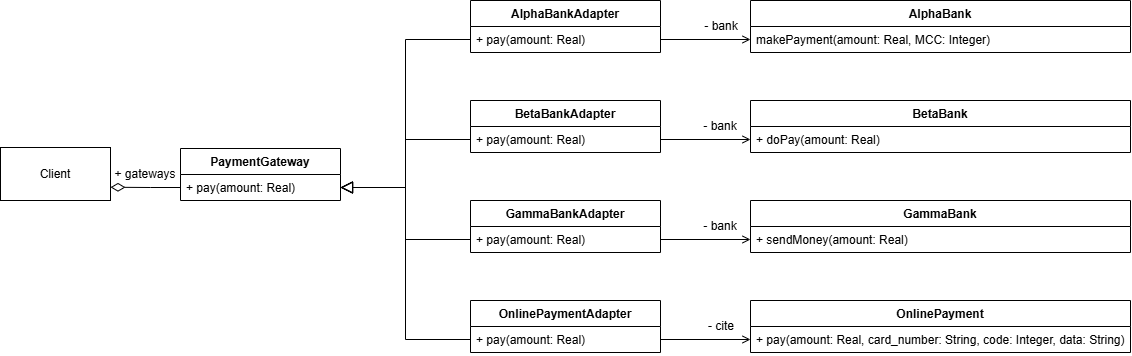

The diagram above was exported from draw.io. Its source (the exported page's mxGraphModel, read from the mxfile embedded in the PNG):
<mxGraphModel dx="1985" dy="1807" grid="1" gridSize="10" guides="1" tooltips="1" connect="1" arrows="1" fold="1" page="1" pageScale="1" pageWidth="827" pageHeight="1169" math="0" shadow="0">
  <root>
    <mxCell id="0" />
    <mxCell id="1" parent="0" />
    <mxCell id="vQtmBLXJX5FsAysgW8s4-1" parent="1" style="swimlane;fontStyle=1;align=center;verticalAlign=top;childLayout=stackLayout;horizontal=1;startSize=26;horizontalStack=0;resizeParent=1;resizeParentMax=0;resizeLast=0;collapsible=1;marginBottom=0;whiteSpace=wrap;html=1;" value="PaymentGateway" vertex="1">
      <mxGeometry height="52" width="160" x="80" y="-12" as="geometry" />
    </mxCell>
    <mxCell id="vQtmBLXJX5FsAysgW8s4-4" parent="vQtmBLXJX5FsAysgW8s4-1" style="text;strokeColor=none;fillColor=none;align=left;verticalAlign=top;spacingLeft=4;spacingRight=4;overflow=hidden;rotatable=0;points=[[0,0.5],[1,0.5]];portConstraint=eastwest;whiteSpace=wrap;html=1;" value="+ pay(amount: Real)" vertex="1">
      <mxGeometry height="26" width="160" y="26" as="geometry" />
    </mxCell>
    <mxCell id="vQtmBLXJX5FsAysgW8s4-5" parent="1" style="swimlane;fontStyle=1;align=center;verticalAlign=top;childLayout=stackLayout;horizontal=1;startSize=26;horizontalStack=0;resizeParent=1;resizeParentMax=0;resizeLast=0;collapsible=1;marginBottom=0;whiteSpace=wrap;html=1;" value="AlphaBank" vertex="1">
      <mxGeometry height="52" width="380" x="650" y="-160" as="geometry" />
    </mxCell>
    <mxCell id="vQtmBLXJX5FsAysgW8s4-8" parent="vQtmBLXJX5FsAysgW8s4-5" style="text;strokeColor=none;fillColor=none;align=left;verticalAlign=top;spacingLeft=4;spacingRight=4;overflow=hidden;rotatable=0;points=[[0,0.5],[1,0.5]];portConstraint=eastwest;whiteSpace=wrap;html=1;" value="makePayment(amount: Real, MCC: Integer)" vertex="1">
      <mxGeometry height="26" width="380" y="26" as="geometry" />
    </mxCell>
    <mxCell id="vQtmBLXJX5FsAysgW8s4-9" parent="1" style="swimlane;fontStyle=1;align=center;verticalAlign=top;childLayout=stackLayout;horizontal=1;startSize=26;horizontalStack=0;resizeParent=1;resizeParentMax=0;resizeLast=0;collapsible=1;marginBottom=0;whiteSpace=wrap;html=1;" value="BetaBank" vertex="1">
      <mxGeometry height="52" width="380" x="650" y="-60" as="geometry" />
    </mxCell>
    <mxCell id="vQtmBLXJX5FsAysgW8s4-12" parent="vQtmBLXJX5FsAysgW8s4-9" style="text;strokeColor=none;fillColor=none;align=left;verticalAlign=top;spacingLeft=4;spacingRight=4;overflow=hidden;rotatable=0;points=[[0,0.5],[1,0.5]];portConstraint=eastwest;whiteSpace=wrap;html=1;" value="+ doPay(amount: Real)" vertex="1">
      <mxGeometry height="26" width="380" y="26" as="geometry" />
    </mxCell>
    <mxCell id="vQtmBLXJX5FsAysgW8s4-13" parent="1" style="swimlane;fontStyle=1;align=center;verticalAlign=top;childLayout=stackLayout;horizontal=1;startSize=26;horizontalStack=0;resizeParent=1;resizeParentMax=0;resizeLast=0;collapsible=1;marginBottom=0;whiteSpace=wrap;html=1;" value="GammaBank" vertex="1">
      <mxGeometry height="52" width="380" x="650" y="40" as="geometry" />
    </mxCell>
    <mxCell id="vQtmBLXJX5FsAysgW8s4-16" parent="vQtmBLXJX5FsAysgW8s4-13" style="text;strokeColor=none;fillColor=none;align=left;verticalAlign=top;spacingLeft=4;spacingRight=4;overflow=hidden;rotatable=0;points=[[0,0.5],[1,0.5]];portConstraint=eastwest;whiteSpace=wrap;html=1;" value="+ sendMoney(amount: Real)" vertex="1">
      <mxGeometry height="26" width="380" y="26" as="geometry" />
    </mxCell>
    <mxCell id="vQtmBLXJX5FsAysgW8s4-17" parent="1" style="swimlane;fontStyle=1;align=center;verticalAlign=top;childLayout=stackLayout;horizontal=1;startSize=26;horizontalStack=0;resizeParent=1;resizeParentMax=0;resizeLast=0;collapsible=1;marginBottom=0;whiteSpace=wrap;html=1;" value="OnlinePayment" vertex="1">
      <mxGeometry height="52" width="380" x="650" y="140" as="geometry" />
    </mxCell>
    <mxCell id="vQtmBLXJX5FsAysgW8s4-20" parent="vQtmBLXJX5FsAysgW8s4-17" style="text;strokeColor=none;fillColor=none;align=left;verticalAlign=top;spacingLeft=4;spacingRight=4;overflow=hidden;rotatable=0;points=[[0,0.5],[1,0.5]];portConstraint=eastwest;whiteSpace=wrap;html=1;" value="+ pay(amount: Real, card_number: String, code: Integer, data: String)" vertex="1">
      <mxGeometry height="26" width="380" y="26" as="geometry" />
    </mxCell>
    <mxCell id="vQtmBLXJX5FsAysgW8s4-21" parent="1" style="swimlane;fontStyle=1;align=center;verticalAlign=top;childLayout=stackLayout;horizontal=1;startSize=26;horizontalStack=0;resizeParent=1;resizeParentMax=0;resizeLast=0;collapsible=1;marginBottom=0;whiteSpace=wrap;html=1;" value="AlphaBankAdapter" vertex="1">
      <mxGeometry height="52" width="190" x="370" y="-160" as="geometry" />
    </mxCell>
    <mxCell id="vQtmBLXJX5FsAysgW8s4-24" parent="vQtmBLXJX5FsAysgW8s4-21" style="text;strokeColor=none;fillColor=none;align=left;verticalAlign=top;spacingLeft=4;spacingRight=4;overflow=hidden;rotatable=0;points=[[0,0.5],[1,0.5]];portConstraint=eastwest;whiteSpace=wrap;html=1;" value="+ pay(amount: Real)" vertex="1">
      <mxGeometry height="26" width="190" y="26" as="geometry" />
    </mxCell>
    <mxCell id="vQtmBLXJX5FsAysgW8s4-25" parent="1" style="swimlane;fontStyle=1;align=center;verticalAlign=top;childLayout=stackLayout;horizontal=1;startSize=26;horizontalStack=0;resizeParent=1;resizeParentMax=0;resizeLast=0;collapsible=1;marginBottom=0;whiteSpace=wrap;html=1;" value="BetaBankAdapter" vertex="1">
      <mxGeometry height="52" width="190" x="370" y="-60" as="geometry" />
    </mxCell>
    <mxCell id="vQtmBLXJX5FsAysgW8s4-28" parent="vQtmBLXJX5FsAysgW8s4-25" style="text;strokeColor=none;fillColor=none;align=left;verticalAlign=top;spacingLeft=4;spacingRight=4;overflow=hidden;rotatable=0;points=[[0,0.5],[1,0.5]];portConstraint=eastwest;whiteSpace=wrap;html=1;" value="+ pay(amount: Real)" vertex="1">
      <mxGeometry height="26" width="190" y="26" as="geometry" />
    </mxCell>
    <mxCell id="vQtmBLXJX5FsAysgW8s4-29" parent="1" style="swimlane;fontStyle=1;align=center;verticalAlign=top;childLayout=stackLayout;horizontal=1;startSize=26;horizontalStack=0;resizeParent=1;resizeParentMax=0;resizeLast=0;collapsible=1;marginBottom=0;whiteSpace=wrap;html=1;" value="GammaBankAdapter" vertex="1">
      <mxGeometry height="52" width="190" x="370" y="40" as="geometry" />
    </mxCell>
    <mxCell id="vQtmBLXJX5FsAysgW8s4-32" parent="vQtmBLXJX5FsAysgW8s4-29" style="text;strokeColor=none;fillColor=none;align=left;verticalAlign=top;spacingLeft=4;spacingRight=4;overflow=hidden;rotatable=0;points=[[0,0.5],[1,0.5]];portConstraint=eastwest;whiteSpace=wrap;html=1;" value="+ pay(amount: Real)" vertex="1">
      <mxGeometry height="26" width="190" y="26" as="geometry" />
    </mxCell>
    <mxCell id="vQtmBLXJX5FsAysgW8s4-33" parent="1" style="swimlane;fontStyle=1;align=center;verticalAlign=top;childLayout=stackLayout;horizontal=1;startSize=26;horizontalStack=0;resizeParent=1;resizeParentMax=0;resizeLast=0;collapsible=1;marginBottom=0;whiteSpace=wrap;html=1;" value="OnlinePaymentAdapter" vertex="1">
      <mxGeometry height="52" width="190" x="370" y="140" as="geometry" />
    </mxCell>
    <mxCell id="vQtmBLXJX5FsAysgW8s4-36" parent="vQtmBLXJX5FsAysgW8s4-33" style="text;strokeColor=none;fillColor=none;align=left;verticalAlign=top;spacingLeft=4;spacingRight=4;overflow=hidden;rotatable=0;points=[[0,0.5],[1,0.5]];portConstraint=eastwest;whiteSpace=wrap;html=1;" value="+ pay(amount: Real)" vertex="1">
      <mxGeometry height="26" width="190" y="26" as="geometry" />
    </mxCell>
    <mxCell id="vQtmBLXJX5FsAysgW8s4-47" edge="1" parent="1" style="edgeStyle=orthogonalEdgeStyle;rounded=0;orthogonalLoop=1;jettySize=auto;html=1;exitX=1;exitY=0.5;exitDx=0;exitDy=0;entryX=0;entryY=0.5;entryDx=0;entryDy=0;endArrow=open;endFill=0;">
      <mxGeometry relative="1" as="geometry">
        <mxPoint x="559.9999999999995" y="179" as="sourcePoint" />
        <mxPoint x="650" y="179" as="targetPoint" />
      </mxGeometry>
    </mxCell>
    <mxCell id="vQtmBLXJX5FsAysgW8s4-49" edge="1" parent="1" style="edgeStyle=orthogonalEdgeStyle;rounded=0;orthogonalLoop=1;jettySize=auto;html=1;exitX=1;exitY=0.5;exitDx=0;exitDy=0;entryX=0;entryY=0.5;entryDx=0;entryDy=0;endArrow=open;endFill=0;">
      <mxGeometry relative="1" as="geometry">
        <mxPoint x="559.9999999999995" y="79" as="sourcePoint" />
        <mxPoint x="650" y="79" as="targetPoint" />
      </mxGeometry>
    </mxCell>
    <mxCell id="vQtmBLXJX5FsAysgW8s4-50" edge="1" parent="1" style="edgeStyle=orthogonalEdgeStyle;rounded=0;orthogonalLoop=1;jettySize=auto;html=1;exitX=1;exitY=0.5;exitDx=0;exitDy=0;entryX=0;entryY=0.5;entryDx=0;entryDy=0;endArrow=open;endFill=0;">
      <mxGeometry relative="1" as="geometry">
        <mxPoint x="559.9999999999995" y="-21" as="sourcePoint" />
        <mxPoint x="650" y="-21" as="targetPoint" />
      </mxGeometry>
    </mxCell>
    <mxCell id="vQtmBLXJX5FsAysgW8s4-54" parent="1" style="text;html=1;whiteSpace=wrap;strokeColor=none;fillColor=none;align=center;verticalAlign=middle;rounded=0;" value="- cite" vertex="1">
      <mxGeometry height="30" width="60" x="591" y="151" as="geometry" />
    </mxCell>
    <mxCell id="vQtmBLXJX5FsAysgW8s4-56" parent="1" style="text;html=1;whiteSpace=wrap;strokeColor=none;fillColor=none;align=center;verticalAlign=middle;rounded=0;" value="- bank" vertex="1">
      <mxGeometry height="30" width="60" x="590" y="51" as="geometry" />
    </mxCell>
    <mxCell id="vQtmBLXJX5FsAysgW8s4-57" parent="1" style="text;html=1;whiteSpace=wrap;strokeColor=none;fillColor=none;align=center;verticalAlign=middle;rounded=0;" value="- bank" vertex="1">
      <mxGeometry height="30" width="60" x="590" y="-49" as="geometry" />
    </mxCell>
    <mxCell id="vQtmBLXJX5FsAysgW8s4-58" parent="1" style="text;html=1;whiteSpace=wrap;strokeColor=none;fillColor=none;align=center;verticalAlign=middle;rounded=0;" value="- bank" vertex="1">
      <mxGeometry height="30" width="60" x="591" y="-149" as="geometry" />
    </mxCell>
    <mxCell id="0IBYqnUXrYlulJ_CGXKL-3" edge="1" parent="1" source="vQtmBLXJX5FsAysgW8s4-24" style="edgeStyle=orthogonalEdgeStyle;rounded=0;orthogonalLoop=1;jettySize=auto;html=1;exitX=1;exitY=0.5;exitDx=0;exitDy=0;entryX=0;entryY=0.5;entryDx=0;entryDy=0;endArrow=open;endFill=0;" target="vQtmBLXJX5FsAysgW8s4-8">
      <mxGeometry relative="1" as="geometry" />
    </mxCell>
    <mxCell id="0IBYqnUXrYlulJ_CGXKL-4" parent="1" style="html=1;whiteSpace=wrap;" value="Client" vertex="1">
      <mxGeometry height="53" width="110" x="-100" y="-13" as="geometry" />
    </mxCell>
    <mxCell id="0IBYqnUXrYlulJ_CGXKL-7" edge="1" parent="1" source="vQtmBLXJX5FsAysgW8s4-24" style="edgeStyle=orthogonalEdgeStyle;rounded=0;orthogonalLoop=1;jettySize=auto;html=1;exitX=0;exitY=0.5;exitDx=0;exitDy=0;entryX=1;entryY=0.5;entryDx=0;entryDy=0;endArrow=block;endFill=0;endSize=10;" target="vQtmBLXJX5FsAysgW8s4-4">
      <mxGeometry relative="1" as="geometry" />
    </mxCell>
    <mxCell id="0IBYqnUXrYlulJ_CGXKL-8" edge="1" parent="1" source="vQtmBLXJX5FsAysgW8s4-28" style="edgeStyle=orthogonalEdgeStyle;rounded=0;orthogonalLoop=1;jettySize=auto;html=1;exitX=0;exitY=0.5;exitDx=0;exitDy=0;entryX=1;entryY=0.5;entryDx=0;entryDy=0;endArrow=block;endFill=0;endSize=10;" target="vQtmBLXJX5FsAysgW8s4-4">
      <mxGeometry relative="1" as="geometry" />
    </mxCell>
    <mxCell id="0IBYqnUXrYlulJ_CGXKL-9" edge="1" parent="1" source="vQtmBLXJX5FsAysgW8s4-32" style="edgeStyle=orthogonalEdgeStyle;rounded=0;orthogonalLoop=1;jettySize=auto;html=1;exitX=0;exitY=0.5;exitDx=0;exitDy=0;entryX=1;entryY=0.5;entryDx=0;entryDy=0;endArrow=block;endFill=0;endSize=10;" target="vQtmBLXJX5FsAysgW8s4-4">
      <mxGeometry relative="1" as="geometry" />
    </mxCell>
    <mxCell id="vQtmBLXJX5FsAysgW8s4-52" parent="1" style="text;html=1;whiteSpace=wrap;strokeColor=none;fillColor=none;align=center;verticalAlign=middle;rounded=0;" value="+ gateways" vertex="1">
      <mxGeometry height="30" width="70" x="10" y="-1.5" as="geometry" />
    </mxCell>
    <mxCell id="0IBYqnUXrYlulJ_CGXKL-11" edge="1" parent="1" source="vQtmBLXJX5FsAysgW8s4-36" style="edgeStyle=orthogonalEdgeStyle;rounded=0;orthogonalLoop=1;jettySize=auto;html=1;exitX=0;exitY=0.5;exitDx=0;exitDy=0;entryX=1;entryY=0.5;entryDx=0;entryDy=0;endArrow=block;endFill=0;endSize=10;" target="vQtmBLXJX5FsAysgW8s4-4">
      <mxGeometry relative="1" as="geometry" />
    </mxCell>
    <mxCell id="0IBYqnUXrYlulJ_CGXKL-12" edge="1" parent="1" source="vQtmBLXJX5FsAysgW8s4-4" style="edgeStyle=orthogonalEdgeStyle;rounded=0;orthogonalLoop=1;jettySize=auto;html=1;exitX=0;exitY=0.5;exitDx=0;exitDy=0;entryX=1;entryY=0.75;entryDx=0;entryDy=0;endArrow=diamondThin;endFill=0;endSize=12;" target="0IBYqnUXrYlulJ_CGXKL-4">
      <mxGeometry relative="1" as="geometry" />
    </mxCell>
  </root>
</mxGraphModel>